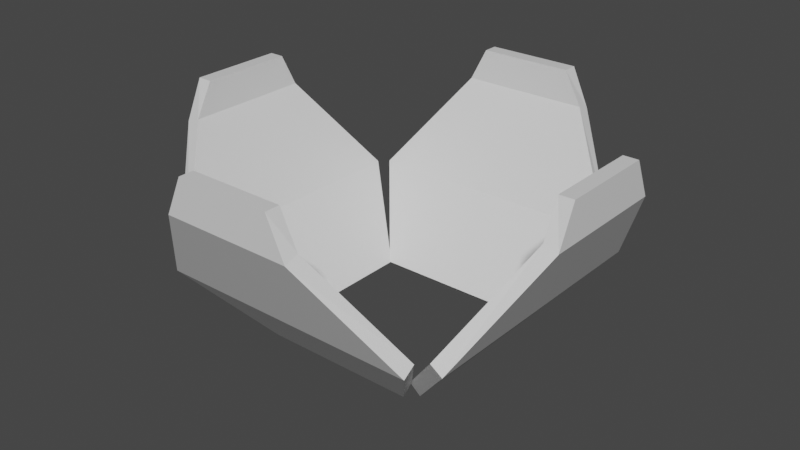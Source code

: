 # Source: flower.blend  (saved by Blender 3.2.14; exported with 4.5.12 LTS)
import bpy
from mathutils import Matrix  # noqa: F401  (used for matrix-valued properties, if any)

bpy.ops.wm.read_factory_settings(use_empty=True)
scene = bpy.context.scene
scene.name = 'Scene'

# ---- collections
col_collection = bpy.data.collections.new('Collection'); scene.collection.children.link(col_collection)

# ---- materials (node trees are filled in below, after node groups)
mat_material = bpy.data.materials.new('Material')
mat_material.alpha_threshold = 0.0
mat_material.use_transparent_shadow = False
mat_material.line_color = (0.0, 0.0, 0.0, 1.0)

# ---- material node trees
mat_material.use_nodes = True; mat_material.node_tree.nodes.clear()
_N = mat_material.node_tree.nodes; _L = mat_material.node_tree.links
n0 = _N.new('ShaderNodeOutputMaterial'); n0.name = 'Material Output'; n0.location = (300, 300)
n1 = _N.new('ShaderNodeBsdfPrincipled'); n1.name = 'Principled BSDF'; n1.location = (10, 300)
n1.distribution = 'GGX'
n1.subsurface_method = 'RANDOM_WALK_SKIN'
n1.inputs[2].default_value = 0.4
n1.inputs[3].default_value = 1.45
n1.inputs[27].default_value = (0.0, 0.0, 0.0, 1.0)
n1.inputs[28].default_value = 1.0
_L.new(n1.outputs[0], n0.inputs[0])
n0.is_active_output = True

# ---- world
world_world = bpy.data.worlds.new('World'); scene.world = world_world
world_world.use_nodes = True; world_world.node_tree.nodes.clear()
_N = world_world.node_tree.nodes; _L = world_world.node_tree.links
n0 = _N.new('ShaderNodeOutputWorld'); n0.name = 'World Output'; n0.location = (300, 300)
n1 = _N.new('ShaderNodeBackground'); n1.name = 'Background'; n1.location = (10, 300)
n1.inputs[0].default_value = (0.05088, 0.05088, 0.05088, 1.0)
_L.new(n1.outputs[0], n0.inputs[0])
n0.is_active_output = True
world_world.color = (0.05088, 0.05088, 0.05088)
world_world.use_sun_shadow = False
world_world.sun_shadow_jitter_overblur = 0.0

# ---- meshes
me_cube = bpy.data.meshes.new('Cube')
me_cube.from_pydata([(-1.694, 0.3865, 2.309), (-1.694, -0.3865, 2.309), (-1.694, -0.5316, 1.995), (-1.694, 0.5316, 1.995), (-1.253, 1.085, 1.19), (-0.7112, 0.6295, 0.5535), (-1.253, -1.085, 1.19), (-0.7112, -0.6295, 0.5535)], [], [(7, 6, 4, 5), (3, 2, 1, 0), (4, 6, 2, 3)])
_uv = me_cube.uv_layers.new(name='UVMap')
_uv.uv.foreach_set('vector', [0.375, 0.0, 0.625, 0.0, 0.625, 0.25, 0.375, 0.25, 0.625, 0.25, 0.625, 0.0, 0.625, 0.0, 0.625, 0.25, 0.625, 0.25, 0.625, 0.0, 0.625, 0.0, 0.625, 0.25])
me_cube.materials.append(mat_material)
me_cube.use_mirror_vertex_groups = False
me_cube.update()

# ---- objects
ob_cube = bpy.data.objects.new('Cube', me_cube)
ob_empty = bpy.data.objects.new('Empty', None)

# ---- transforms, parenting, visibility, modifiers, constraints
ob_cube.location = (0.0, 0.0, 0.0)
ob_cube.lock_rotations_4d = False
ob_cube.empty_display_type = 'ARROWS'
ob_cube.lineart.crease_threshold = 0.0
_m = ob_cube.modifiers.new('Array', 'ARRAY')
_m.count = 4
_m.use_relative_offset = False
_m.relative_offset_displace = (1.0, 1.0, 0.0)
_m.use_object_offset = True
_m.offset_object = ob_empty
_m = ob_cube.modifiers.new('Solidify', 'SOLIDIFY')
_m.thickness = 0.12
ob_empty.location = (0.0, 0.0, 0.0)
ob_empty.rotation_euler = (0.0, -0.0, -1.572)

# ---- collection membership
col_collection.objects.link(ob_cube)
col_collection.objects.link(ob_empty)

# ---- scene / render settings (as saved in the file)
scene.frame_start = 1; scene.frame_end = 250; scene.frame_set(1)
scene.render.engine = 'BLENDER_EEVEE_NEXT'
scene.cycles.sampling_pattern = 'TABULATED_SOBOL'
scene.cycles.use_light_tree = False
scene.view_settings.view_transform = 'Filmic'
bpy.context.view_layer.update()

# ---- added for rendering (the .blend has no active camera and no usable light): camera, sun
cam_auto = bpy.data.cameras.new('AutoCamera')
cam_auto.lens = 50.0
cam_auto.sensor_width = 36.0
cam_auto.clip_end = 1000.0
ob_auto_camera = bpy.data.objects.new('AutoCamera', cam_auto)
scene.collection.objects.link(ob_auto_camera)
ob_auto_camera.location = (4.72359, -5.66818, 5.20989)
ob_auto_camera.rotation_euler = (1.09748, -7.21219e-08, 0.694738)
scene.camera = ob_auto_camera
light_auto_sun = bpy.data.lights.new('AutoSun', 'SUN')
light_auto_sun.energy = 3.0
light_auto_sun.angle = 0.0523599
ob_auto_sun = bpy.data.objects.new('AutoSun', light_auto_sun)
scene.collection.objects.link(ob_auto_sun)
ob_auto_sun.rotation_euler = (0.872665, 0.174533, 0.523599)
bpy.context.view_layer.update()
